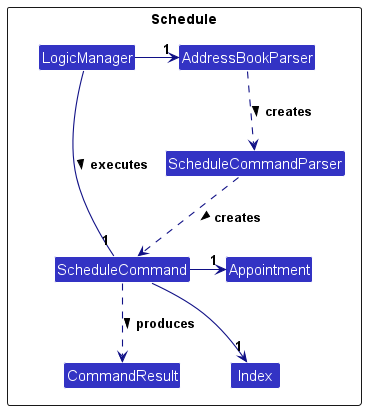

The diagram above was rendered by PlantUML. Its source (embedded in the PNG):
@startuml
!include style.puml
skinparam arrowThickness 1.1
skinparam arrowColor LOGIC_COLOR_T4
skinparam classBackgroundColor LOGIC_COLOR

Package Schedule as SchedulePackage<<Rectangle>>{

Class LogicManager
Class AddressBookParser
Class ScheduleCommandParser
Class ScheduleCommand
Class Index
Class CommandResult


LogicManager -down- "1" ScheduleCommand : executes >
LogicManager -right-> "1" AddressBookParser
AddressBookParser ..> ScheduleCommandParser : creates >
ScheduleCommand -right-> "1" Appointment
ScheduleCommandParser ..> ScheduleCommand : creates >
ScheduleCommand -right-> "1" Index
ScheduleCommand ..down> CommandResult : produces >


Appointment -[hidden]down-> Index
}

@enduml